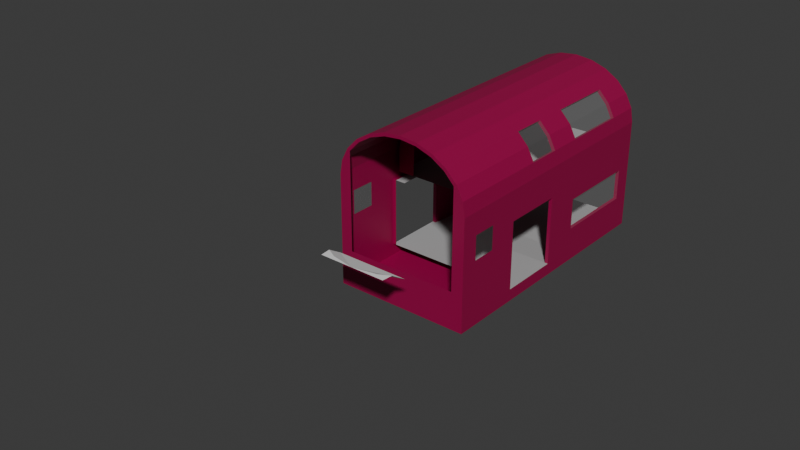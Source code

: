 # Source: ROSS_Driver_Cabin.blend  (saved by Blender 4.5.91; exported with 4.5.12 LTS)
import bpy
from mathutils import Matrix  # noqa: F401  (used for matrix-valued properties, if any)

bpy.ops.wm.read_factory_settings(use_empty=True)
scene = bpy.context.scene
scene.name = 'Scene'

# ---- collections
col_nose = bpy.data.collections.new('Nose'); scene.collection.children.link(col_nose)

# ---- materials (node trees are filled in below, after node groups)
mat_material_001 = bpy.data.materials.new('Material.001')
mat_material_001.alpha_threshold = 0.0
mat_material_001.roughness = 0.5
mat_material_001.line_color = (0.0, 0.0, 0.0, 1.0)
mat_floor = bpy.data.materials.new('Floor')
mat_window = bpy.data.materials.new('Window')

# ---- material node trees
mat_material_001.use_nodes = True; mat_material_001.node_tree.nodes.clear()
_N = mat_material_001.node_tree.nodes; _L = mat_material_001.node_tree.links
n0 = _N.new('ShaderNodeOutputMaterial'); n0.name = 'Material Output'; n0.location = (200, 100)
n1 = _N.new('ShaderNodeBsdfPrincipled'); n1.name = 'Principled BSDF'; n1.location = (-200, 100)
n1.inputs[0].default_value = (0.314, 0.0, 0.06301, 1.0)
n1.inputs[3].default_value = 1.45
_L.new(n1.outputs[0], n0.inputs[0])
n0.is_active_output = True
mat_floor.use_nodes = True; mat_floor.node_tree.nodes.clear()
_N = mat_floor.node_tree.nodes; _L = mat_floor.node_tree.links
n0 = _N.new('ShaderNodeBsdfPrincipled'); n0.name = 'Principled BSDF'; n0.location = (-200, 100)
n0.inputs[0].default_value = (0.4, 0.4, 0.4, 1.0)
n0.inputs[2].default_value = 1.0
n1 = _N.new('ShaderNodeOutputMaterial'); n1.name = 'Material Output'; n1.location = (200, 100)
_L.new(n0.outputs[0], n1.inputs[0])
n1.is_active_output = True
mat_window.use_nodes = True; mat_window.node_tree.nodes.clear()
_N = mat_window.node_tree.nodes; _L = mat_window.node_tree.links
n0 = _N.new('ShaderNodeBsdfPrincipled'); n0.name = 'Principled BSDF'; n0.location = (-200, 100)
n0.inputs[4].default_value = 0.05
n1 = _N.new('ShaderNodeOutputMaterial'); n1.name = 'Material Output'; n1.location = (200, 100)
_L.new(n0.outputs[0], n1.inputs[0])
n1.is_active_output = True

# ---- world
world_world = bpy.data.worlds.new('World'); scene.world = world_world
world_world.use_nodes = True; world_world.node_tree.nodes.clear()
_N = world_world.node_tree.nodes; _L = world_world.node_tree.links
n0 = _N.new('ShaderNodeOutputWorld'); n0.name = 'World Output'; n0.location = (200, 100)
n1 = _N.new('ShaderNodeBackground'); n1.name = 'Background'; n1.location = (-200, 100)
n1.inputs[0].default_value = (0.05088, 0.05088, 0.05088, 1.0)
_L.new(n1.outputs[0], n0.inputs[0])
n0.is_active_output = True
world_world.color = (0.05088, 0.05088, 0.05088)
world_world.sun_shadow_jitter_overblur = 0.0

# ---- meshes
me_cube_002 = bpy.data.meshes.new('Cube.002')
me_cube_002.from_pydata([(0.0, -9.082, 1.723), (1.057, -9.082, 1.723), (0.9936, -9.835, 2.0), (0.0, -9.835, 2.0), (0.7024, -9.696, 2.0), (0.3581, -9.8, 2.0), (1.02, -9.526, 2.0), (0.0, 0.0, 0.0), (-2.0, -1.748e-07, 0.0), (6.994e-07, -8.0, 0.0), (-2.0, -8.0, 0.0), (-2.0, -1.748e-07, 0.0), (-2.0, -16.0, 0.0), (-2.0, -1.748e-07, 0.0), (-2.0, -8.0, 0.0), (-1.9, -1.661e-07, 0.25), (0.0, 0.0, 0.25), (-1.9, -4.0, 0.35), (-1.9, -4.089, 0.35), (3.575e-07, -4.089, 0.35), (-1.9, -3.0, 0.25), (2.623e-07, -3.0, 0.25), (-1.9, -5.889, 0.35), (-2.0, -4.089, 0.35), (-2.0, -5.889, 0.35), (-2.0, -4.089, 2.35), (-2.0, -5.889, 2.35), (-2.0, -4.089, 0.0), (-2.0, -5.889, 0.0), (6.994e-07, -8.0, 4.85), (0.0, 0.0, 4.85), (-0.5176, -8.0, 4.795), (-0.5176, -4.525e-08, 4.795), (-1.0, -8.0, 4.636), (-1.0, -8.742e-08, 4.636), (-1.414, -8.0, 4.381), (-1.414, -1.236e-07, 4.381), (-1.732, -8.0, 4.05), (-1.732, -1.514e-07, 4.05), (-1.932, -8.0, 3.664), (-1.932, -1.689e-07, 3.664), (-2.0, -8.0, 3.25), (-2.0, -1.748e-07, 3.25), (-0.5176, -8.0, 4.795), (6.994e-07, -8.0, 4.85), (0.0, 0.0, 4.85), (-0.5176, -4.525e-08, 4.795), (-1.0, -8.0, 4.636), (-1.0, -8.742e-08, 4.636), (-1.414, -8.0, 4.381), (-1.414, -1.236e-07, 4.381), (-1.732, -8.0, 4.05), (-1.732, -1.514e-07, 4.05), (-1.932, -8.0, 3.664), (-1.932, -1.689e-07, 3.664), (-2.0, -8.0, 3.25), (-2.0, -1.748e-07, 3.25), (-0.4966, -8.0, 4.698), (6.994e-07, -8.0, 4.751), (2.601e-16, -2.975e-09, 4.751), (-0.4966, -4.633e-08, 4.698), (-0.9578, -8.0, 4.545), (-0.9578, -8.647e-08, 4.545), (-1.351, -8.0, 4.304), (-1.351, -1.205e-07, 4.304), (-1.651, -8.0, 3.992), (-1.651, -1.457e-07, 3.992), (-1.837, -1.612e-07, 3.633), (-1.901, -1.667e-07, 3.234), (5.045e-07, -5.889, 0.35), (6.77e-07, -8.0, 1.1), (5.045e-07, -5.889, 0.35), (-2.0, -5.889, 2.35), (-1.9, -5.889, 2.35), (-1.9, -4.089, 2.35), (-1.9, -1.661e-07, 2.35), (0.0, 0.0, 0.25), (0.0, 0.0, 2.35), (3.575e-07, -4.089, 2.35), (-1.901, -5.75, 2.57), (-1.901, -1.662e-07, 2.57), (0.0, 0.0, 2.57), (5.027e-07, -5.75, 2.57), (-1.351, -5.75, 4.304), (-1.651, -5.75, 3.992), (-1.837, -5.75, 3.633), (-1.901, -5.75, 3.234), (-1.4, -5.75, 2.57), (-0.4966, -5.75, 4.698), (5.027e-07, -5.75, 4.751), (-0.9578, -5.75, 4.545), (-1.65, -8.0, 1.1), (-1.901, -1.662e-07, 2.57), (-1.901, -5.75, 2.57), (5.027e-07, -5.75, 2.57), (0.0, 0.0, 2.57), (-1.6, -5.889, 2.35), (-1.6, -4.089, 2.35), (-1.351, -5.0, 4.304), (-1.651, -5.0, 3.992), (-1.932, -5.0, 3.664), (-1.732, -5.0, 4.05), (-1.414, -5.0, 4.381), (-1.651, -5.0, 3.992), (-1.837, -5.0, 3.633), (-1.932, -4.0, 3.664), (-1.732, -4.0, 4.05), (-1.414, -4.0, 4.381), (-1.351, -4.0, 4.304), (-1.651, -4.0, 3.992), (-1.651, -4.0, 3.992), (-1.837, -4.0, 3.633), (-1.932, -1.0, 3.664), (-1.732, -1.0, 4.05), (-1.414, -1.0, 4.381), (-1.351, -1.0, 4.304), (-1.651, -1.0, 3.992), (-1.651, -1.0, 3.992), (-1.837, -1.0, 3.633), (-1.351, -3.0, 4.304), (-1.651, -3.0, 3.992), (-1.651, -3.0, 3.992), (-1.837, -3.0, 3.633), (-1.932, -3.0, 3.664), (-1.732, -3.0, 4.05), (-1.414, -3.0, 4.381), (-2.0, -1.748e-07, 2.6), (-2.0, -8.0, 2.6), (-2.0, -4.089, 1.9), (-2.0, -5.889, 1.9), (-2.0, -1.748e-07, 1.9), (-2.0, -8.0, 1.9), (-2.0, -7.5, 2.6), (-2.0, -7.5, 1.9), (-2.0, -6.8, 2.6), (-2.0, -6.8, 1.9), (-2.0, -4.089, 1.0), (-2.0, -1.748e-07, 1.0), (-1.9, -4.089, 1.0), (-1.9, -1.661e-07, 1.0), (-1.9, -4.089, 1.9), (-1.9, -1.661e-07, 1.9), (-2.0, -0.5, 1.9), (-2.0, -0.5, 1.0), (-1.9, -0.5, 1.0), (-1.9, -0.5, 1.9), (-2.0, -3.0, 1.0), (-1.9, -3.0, 1.0), (-1.9, -3.0, 1.9), (-2.0, -3.0, 1.9)], [(8, 11), (11, 13), (17, 18), (71, 69), (26, 72), (16, 76), (88, 89), (90, 88), (83, 90), (10, 55)], [(0, 3, 5, 4, 6, 1), (4, 5, 3, 2, 6), (7, 8, 10, 9), (15, 20, 21, 16), (20, 18, 19, 21), (24, 23, 27, 28), (126, 134, 132, 127, 41, 42), (40, 42, 56, 54), (30, 32, 46, 45), (41, 39, 53, 55), (29, 30, 45, 44), (34, 36, 50, 48), (31, 29, 44, 43), (44, 45, 59, 58), (37, 35, 49, 51), (42, 41, 55, 56), (36, 38, 52, 50), (33, 31, 43, 47), (32, 34, 48, 46), (39, 37, 51, 53), (38, 40, 54, 52), (35, 33, 47, 49), (58, 57, 60, 59), (57, 61, 62, 60), (61, 63, 98, 108, 119, 115, 64, 62), (115, 116, 66, 64), (54, 56, 55, 53, 100, 105, 123, 112), (101, 100, 53, 51), (102, 101, 51, 49), (48, 50, 114, 125, 107, 102, 49, 47), (43, 46, 48, 47), (43, 44, 45, 46), (73, 22, 24, 72), (74, 25, 128, 136, 23, 18, 138, 140), (140, 148, 145, 141, 75, 74), (74, 75, 77, 78), (81, 80, 92, 95), (84, 83, 87, 79, 86, 85), (79, 80, 68, 86), (25, 74, 73, 26), (103, 84, 85, 104), (67, 118, 122, 111, 104, 85, 86, 68), (23, 24, 69, 19), (53, 55, 14, 9, 70, 91, 65, 51), (43, 47, 49, 51, 65, 63, 61, 57, 58, 44), (92, 93, 94, 95), (79, 82, 94, 93), (82, 81, 95, 94), (80, 79, 93, 92), (73, 74, 97, 96), (110, 103, 104, 111), (107, 106, 101, 102), (106, 105, 100, 101), (63, 65, 99, 98), (121, 110, 111, 122), (98, 99, 109, 108), (125, 124, 106, 107), (124, 123, 105, 106), (107, 106, 109, 108), (106, 105, 111, 110), (101, 103, 104, 100), (102, 98, 99, 101), (108, 98, 102, 107), (144, 143, 146, 147), (66, 117, 118, 67), (119, 120, 116, 115), (50, 52, 113, 114), (52, 54, 112, 113), (114, 113, 124, 125), (113, 112, 123, 124), (117, 121, 122, 118), (108, 109, 120, 119), (125, 119, 120, 124), (124, 121, 122, 123), (114, 115, 119, 125), (123, 122, 118, 112), (112, 118, 117, 113), (113, 116, 115, 114), (133, 131, 127, 132), (24, 28, 14, 131, 133, 135, 129), (136, 146, 143, 137, 13, 27, 23), (135, 133, 132, 134), (129, 135, 134, 126, 130, 142, 149, 128, 25, 26), (142, 130, 137, 143), (20, 15, 139, 144, 147, 138, 18), (144, 139, 141, 145), (147, 144, 145, 148), (149, 142, 143, 146), (138, 147, 148, 140), (128, 149, 146, 136), (111, 105, 100, 104), (148, 147, 146, 149), (148, 149, 142, 145), (145, 142, 143, 144)])
me_cube_002.polygons.foreach_set('material_index', [0, 0, 1, 2, 2, 1, 1, 1, 1, 1, 1, 1, 1, 1, 1, 1, 1, 1, 1, 1, 1, 1, 1, 1, 1, 1, 1, 1, 1, 1, 1, 1, 1, 1, 1, 1, 1, 1, 1, 1, 1, 1, 2, 1, 1, 2, 1, 1, 1, 2, 3, 3, 3, 1, 1, 3, 1, 1, 1, 1, 1, 1, 1, 1, 1, 3, 1, 1, 3, 3, 3, 1, 1, 1, 1, 1, 1, 1, 1, 1, 1, 3, 1, 1, 1, 1, 3, 3, 1, 1, 1, 1, 1, 1])
_uv = me_cube_002.uv_layers.new(name='UVMap')
_uv.uv.foreach_set('vector', [0.0, 0.0, 0.0, 0.0, 0.0, 0.0, 0.0, 0.0, 0.0, 0.0, 0.0, 0.0, 0.0, 0.0, 0.0, 0.0, 0.0, 0.0, 0.0, 0.0, 0.0, 0.0, 0.0, 0.0, 1.0, 0.0, 1.0, 1.0, 0.0, 1.0, 0.0, 0.0, 0.0, 0.0, 0.0, 0.0, 0.0, 0.0, 0.0, 0.0, 0.0, 0.0, 0.0, 0.0, 0.0, 0.0, 0.0, 0.0, 0.0, 0.0, 0.0, 0.0, 0.0, 0.0, 0.0, 0.0, 0.0, 0.0, 0.0, 0.0, 0.0, 0.0, 0.0, 0.0, 0.0, 0.0, 0.0, 0.0, 0.0, 0.0, 0.0, 0.0, 0.0, 0.0, 0.0, 0.0, 0.0, 0.0, 0.0, 0.0, 0.0, 0.0, 0.0, 0.0, 0.0, 0.0, 0.0, 0.0, 0.0, 0.0, 0.0, 0.0, 0.0, 0.0, 0.0, 0.0, 0.0, 0.0, 0.0, 0.0, 0.0, 0.0, 0.0, 0.0, 0.0, 0.0, 0.0, 0.0, 0.0, 0.0, 0.0, 0.0, 0.0, 0.0, 0.0, 0.0, 0.0, 0.0, 0.0, 0.0, 0.0, 0.0, 0.0, 0.0, 0.0, 0.0, 0.0, 0.0, 0.0, 0.0, 0.0, 0.0, 0.0, 0.0, 0.0, 0.0, 0.0, 0.0, 0.0, 0.0, 0.0, 0.0, 0.0, 0.0, 0.0, 0.0, 0.0, 0.0, 0.0, 0.0, 0.0, 0.0, 0.0, 0.0, 0.0, 0.0, 0.0, 0.0, 0.0, 0.0, 0.0, 0.0, 0.0, 0.0, 0.0, 0.0, 0.0, 0.0, 0.0, 0.0, 0.0, 0.0, 0.0, 0.0, 0.0, 0.0, 0.0, 0.0, 0.0, 0.0, 0.0, 0.0, 0.0, 0.0, 0.0, 0.0, 1.0, 0.0, 0.9583, 0.0, 0.9583, 1.0, 1.0, 1.0, 0.9583, 0.0, 0.9167, 0.0, 0.9167, 1.0, 0.9583, 1.0, 0.9167, 0.0, 0.875, 0.0, 0.875, 0.375, 0.875, 0.5, 0.875, 0.625, 0.875, 0.875, 0.875, 1.0, 0.9167, 1.0, 0.875, 0.875, 0.8333, 0.875, 0.8333, 1.0, 0.875, 1.0, 0.0, 0.0, 0.0, 0.0, 0.0, 0.0, 0.0, 0.0, 0.0, 0.0, 0.0, 0.0, 0.0, 0.0, 0.0, 0.0, 0.0, 0.0, 0.0, 0.0, 0.0, 0.0, 0.0, 0.0, 0.0, 0.0, 0.0, 0.0, 0.0, 0.0, 0.0, 0.0, 0.0, 0.0, 0.0, 0.0, 0.0, 0.0, 0.0, 0.0, 0.0, 0.0, 0.0, 0.0, 0.0, 0.0, 0.0, 0.0, 0.0, 0.0, 0.0, 0.0, 0.0, 0.0, 0.0, 0.0, 0.0, 0.0, 0.0, 0.0, 0.0, 0.0, 0.0, 0.0, 0.0, 0.0, 0.0, 0.0, 0.0, 0.0, 0.0, 0.0, 0.0, 0.0, 0.0, 0.0, 0.0, 0.0, 0.0, 0.0, 0.0, 0.0, 0.0, 0.0, 0.0, 0.0, 0.0, 0.0, 0.0, 0.0, 0.0, 0.0, 0.0, 0.0, 0.0, 0.0, 0.0, 0.0, 0.0, 0.0, 0.0, 0.0, 0.0, 0.0, 0.0, 0.0, 0.0, 0.0, 0.0, 0.0, 0.0, 0.0, 0.0, 0.0, 0.0, 0.0, 0.0, 0.0, 0.0, 0.0, 0.0, 0.0, 0.0, 0.0, 0.0, 0.0, 0.0, 0.0, 0.0, 0.0, 0.0, 0.0, 0.0, 0.0, 0.0, 0.0, 0.0, 0.0, 0.0, 0.0, 0.0, 0.0, 0.0, 0.0, 0.0, 0.0, 0.0, 0.0, 0.0, 0.0, 0.0, 0.0, 0.0, 0.0, 0.0, 0.0, 0.0, 0.0, 0.0, 0.0, 0.0, 0.0, 0.0, 0.0, 0.0, 0.0, 0.0, 0.0, 0.0, 0.0, 0.0, 0.0, 0.0, 0.0, 0.0, 0.0, 0.0, 0.0, 0.0, 0.0, 0.0, 0.0, 0.0, 0.0, 0.0, 0.0, 0.0, 0.0, 0.0, 0.0, 0.0, 0.0, 0.0, 0.0, 0.0, 0.0, 0.0, 0.0, 0.0, 0.0, 0.0, 0.0, 0.0, 0.0, 0.0, 0.0, 0.0, 0.0, 0.0, 0.0, 0.0, 0.0, 0.0, 0.0, 0.0, 0.0, 0.0, 0.0, 0.0, 0.0, 0.0, 0.0, 0.0, 0.0, 0.0, 0.0, 0.0, 0.0, 0.0, 0.0, 0.0, 0.0, 0.0, 0.0, 0.0, 0.0, 0.0, 0.0, 0.0, 0.0, 0.0, 0.0, 0.0, 0.0, 0.0, 0.0, 0.0, 0.0, 0.0, 0.0, 0.0, 0.0, 0.0, 0.0, 0.0, 0.0, 0.0, 0.0, 0.0, 0.0, 0.0, 0.0, 0.0, 0.0, 0.0, 0.0, 0.0, 0.0, 0.0, 0.0, 0.0, 0.0, 0.0, 0.0, 0.0, 0.0, 0.875, 0.0, 0.8333, 0.0, 0.8333, 0.375, 0.875, 0.375, 0.0, 0.0, 0.0, 0.0, 0.0, 0.0, 0.0, 0.0, 0.875, 0.375, 0.8333, 0.375, 0.8333, 0.5, 0.875, 0.5, 0.0, 0.0, 0.0, 0.0, 0.0, 0.0, 0.0, 0.0, 0.0, 0.0, 0.0, 0.0, 0.0, 0.0, 0.0, 0.0, 0.0, 0.0, 0.0, 0.0, 0.8333, 0.5, 0.875, 0.5, 0.0, 0.0, 0.0, 0.0, 0.0, 0.0, 0.0, 0.0, 0.0, 0.0, 0.0, 0.0, 0.0, 0.0, 0.0, 0.0, 0.0, 0.0, 0.875, 0.375, 0.8333, 0.375, 0.0, 0.0, 0.875, 0.5, 0.875, 0.375, 0.0, 0.0, 0.0, 0.0, 0.0, 0.0, 0.0, 0.0, 0.0, 0.0, 0.0, 0.0, 0.0, 0.0, 0.0, 0.0, 0.0, 0.0, 0.0, 0.0, 0.875, 0.625, 0.8333, 0.625, 0.8333, 0.875, 0.875, 0.875, 0.0, 0.0, 0.0, 0.0, 0.0, 0.0, 0.0, 0.0, 0.0, 0.0, 0.0, 0.0, 0.0, 0.0, 0.0, 0.0, 0.0, 0.0, 0.0, 0.0, 0.0, 0.0, 0.0, 0.0, 0.0, 0.0, 0.0, 0.0, 0.0, 0.0, 0.0, 0.0, 0.0, 0.0, 0.0, 0.0, 0.0, 0.0, 0.0, 0.0, 0.875, 0.5, 0.8333, 0.5, 0.8333, 0.625, 0.875, 0.625, 0.0, 0.0, 0.875, 0.625, 0.8333, 0.625, 0.0, 0.0, 0.0, 0.0, 0.0, 0.0, 0.0, 0.0, 0.0, 0.0, 0.0, 0.0, 0.875, 0.875, 0.875, 0.625, 0.0, 0.0, 0.0, 0.0, 0.0, 0.0, 0.0, 0.0, 0.0, 0.0, 0.0, 0.0, 0.0, 0.0, 0.0, 0.0, 0.0, 0.0, 0.0, 0.0, 0.8333, 0.875, 0.875, 0.875, 0.0, 0.0, 0.0, 0.0, 0.0, 0.0, 0.0, 0.0, 0.0, 0.0, 0.0, 0.0, 0.0, 0.0, 0.0, 0.0, 0.0, 0.0, 0.0, 0.0, 0.0, 0.0, 0.0, 0.0, 0.0, 0.0, 0.0, 0.0, 0.0, 0.0, 0.0, 0.0, 0.0, 0.0, 0.0, 0.0, 0.0, 0.0, 0.0, 0.0, 0.0, 0.0, 0.0, 0.0, 0.0, 0.0, 0.0, 0.0, 0.0, 0.0, 0.0, 0.0, 0.0, 0.0, 0.0, 0.0, 0.0, 0.0, 0.0, 0.0, 0.0, 0.0, 0.0, 0.0, 0.0, 0.0, 0.0, 0.0, 0.0, 0.0, 0.0, 0.0, 0.0, 0.0, 0.0, 0.0, 0.0, 0.0, 0.0, 0.0, 0.0, 0.0, 0.0, 0.0, 0.0, 0.0, 0.0, 0.0, 0.0, 0.0, 0.0, 0.0, 0.0, 0.0, 0.0, 0.0, 0.0, 0.0, 0.0, 0.0, 0.0, 0.0, 0.0, 0.0, 0.0, 0.0, 0.0, 0.0, 0.0, 0.0, 0.0, 0.0, 0.0, 0.0, 0.0, 0.0, 0.0, 0.0, 0.0, 0.0, 0.0, 0.0, 0.0, 0.0, 0.0, 0.0, 0.0, 0.0, 0.0, 0.0, 0.0, 0.0, 0.0, 0.0, 0.0, 0.0, 0.0, 0.0, 0.0, 0.0, 0.0, 0.0, 0.0, 0.0, 0.0, 0.0, 0.0, 0.0, 0.0, 0.0, 0.0, 0.0, 0.0, 0.0, 0.0, 0.0, 0.0, 0.0, 0.0, 0.0])
me_cube_002.materials.append(None)
me_cube_002.materials.append(mat_material_001)
me_cube_002.materials.append(mat_floor)
me_cube_002.materials.append(mat_window)
me_cube_002.update()

# ---- objects
ob_nose = bpy.data.objects.new('Nose', me_cube_002)

# ---- transforms, parenting, visibility, modifiers, constraints
ob_nose.location = (0.0, 0.0, 0.0)
_m = ob_nose.modifiers.new('Mirror', 'MIRROR')

# ---- collection membership
col_nose.objects.link(ob_nose)

# ---- scene / render settings (as saved in the file)
scene.frame_start = 1; scene.frame_end = 250; scene.frame_set(17)
scene.render.engine = 'BLENDER_EEVEE_NEXT'
bpy.context.view_layer.update()

# ---- added for rendering (the .blend has no active camera and no usable light): camera, sun
cam_auto = bpy.data.cameras.new('AutoCamera')
cam_auto.lens = 50.0
cam_auto.sensor_width = 36.0
cam_auto.clip_end = 1000.0
ob_auto_camera = bpy.data.objects.new('AutoCamera', cam_auto)
scene.collection.objects.link(ob_auto_camera)
ob_auto_camera.location = (15.9053, -27.0864, 15.1493)
ob_auto_camera.rotation_euler = (1.09748, -7.21219e-08, 0.694738)
scene.camera = ob_auto_camera
light_auto_sun = bpy.data.lights.new('AutoSun', 'SUN')
light_auto_sun.energy = 3.0
light_auto_sun.angle = 0.0523599
ob_auto_sun = bpy.data.objects.new('AutoSun', light_auto_sun)
scene.collection.objects.link(ob_auto_sun)
ob_auto_sun.rotation_euler = (0.872665, 0.174533, 0.523599)
bpy.context.view_layer.update()
